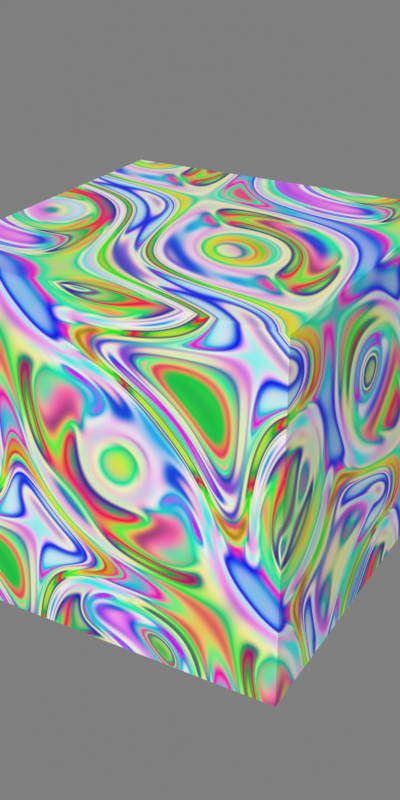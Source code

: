 # Source: template_tile_64px.blend  (saved by Blender 2.83.19; exported with 4.5.12 LTS)
import bpy
from mathutils import Matrix  # noqa: F401  (used for matrix-valued properties, if any)

bpy.ops.wm.read_factory_settings(use_empty=True)
scene = bpy.context.scene
scene.name = 'Scene'

# ---- collections
col_accessories = bpy.data.collections.new('accessories'); scene.collection.children.link(col_accessories)
col_model = bpy.data.collections.new('model'); scene.collection.children.link(col_model)

# ---- materials (node trees are filled in below, after node groups)
mat_demo_material = bpy.data.materials.new('demo material')
mat_demo_material.use_transparent_shadow = False

# ---- material node trees
mat_demo_material.use_nodes = True; mat_demo_material.node_tree.nodes.clear()
_N = mat_demo_material.node_tree.nodes; _L = mat_demo_material.node_tree.links
n0 = _N.new('ShaderNodeBsdfPrincipled'); n0.name = 'Principled BSDF'; n0.location = (-40, 380)
n0.distribution = 'GGX'
n0.subsurface_method = 'BURLEY'
n0.inputs[3].default_value = 1.45
n0.inputs[27].default_value = (0.0, 0.0, 0.0, 1.0)
n0.inputs[28].default_value = 1.0
n1 = _N.new('ShaderNodeTexMagic'); n1.name = 'Magic Texture'; n1.location = (-200, 300)
n1.turbulence_depth = 7
n1.inputs[1].default_value = 1.0
n1.inputs[2].default_value = 2.0
n2 = _N.new('ShaderNodeOutputMaterial'); n2.name = 'Material Output'; n2.location = (220, 380)
_L.new(n0.outputs[0], n2.inputs[0])
_L.new(n1.outputs[0], n0.inputs[0])
n2.is_active_output = True

# ---- world
world_world = bpy.data.worlds.new('World'); scene.world = world_world
world_world.color = (0.214, 0.214, 0.214)
world_world.use_sun_shadow = False
world_world.sun_shadow_jitter_overblur = 0.0

# ---- meshes
me_cube = bpy.data.meshes.new('Cube')
me_cube.from_pydata([(-0.5, -0.5, -0.5), (-0.5, -0.5, 0.5), (-0.5, 0.5, -0.5), (-0.5, 0.5, 0.5), (0.5, -0.5, -0.5), (0.5, -0.5, 0.5), (0.5, 0.5, -0.5), (0.5, 0.5, 0.5)], [], [(0, 1, 3, 2), (2, 3, 7, 6), (6, 7, 5, 4), (4, 5, 1, 0), (2, 6, 4, 0), (7, 3, 1, 5)])
_uv = me_cube.uv_layers.new(name='UVMap')
_uv.uv.foreach_set('vector', [0.375, 0.0, 0.625, 0.0, 0.625, 0.25, 0.375, 0.25, 0.375, 0.25, 0.625, 0.25, 0.625, 0.5, 0.375, 0.5, 0.375, 0.5, 0.625, 0.5, 0.625, 0.75, 0.375, 0.75, 0.375, 0.75, 0.625, 0.75, 0.625, 1.0, 0.375, 1.0, 0.125, 0.5, 0.375, 0.5, 0.375, 0.75, 0.125, 0.75, 0.625, 0.5, 0.875, 0.5, 0.875, 0.75, 0.625, 0.75])
me_cube.materials.append(mat_demo_material)
me_cube.use_remesh_fix_poles = True
me_cube.use_remesh_preserve_attributes = False
me_cube.use_mirror_vertex_groups = False
me_cube.update()

# ---- objects
ob_sun = bpy.data.objects.new('Sun', None)
ob_shadow_catcher_container = bpy.data.objects.new('shadow catcher container', None)
ob_camera_front = bpy.data.objects.new('camera_front', None)
ob_1m_cube = bpy.data.objects.new('1m cube', me_cube)

# ---- transforms, parenting, visibility, modifiers, constraints
ob_sun.location = (0.0, 0.0, 0.0)
ob_shadow_catcher_container.location = (0.0, 0.0, 0.0)
ob_camera_front.location = (0.0, 0.0, 0.0)
ob_1m_cube.location = (0.0, 0.0, 0.5)
ob_1m_cube.rotation_euler = (0.0, -0.0, 0.1745)
ob_1m_cube.color = (0.08001, 0.08001, 0.08001, 1.0)
ob_1m_cube.lineart.crease_threshold = 0.0

# ---- collection membership
col_accessories.objects.link(ob_sun)
col_accessories.objects.link(ob_shadow_catcher_container)
col_accessories.objects.link(ob_camera_front)
col_model.objects.link(ob_1m_cube)

# ---- scene / render settings (as saved in the file)
scene.camera = ob_camera_front
scene.frame_start = 1; scene.frame_end = 1; scene.frame_set(1)
scene.render.engine = 'BLENDER_EEVEE_NEXT'
scene.render.resolution_x = 32
scene.render.resolution_y = 64
scene.render.filter_size = 0.0
scene.render.film_transparent = True
scene.cycles.use_denoising = False
scene.cycles.samples = 128
scene.cycles.sampling_pattern = 'TABULATED_SOBOL'
scene.cycles.use_adaptive_sampling = False
scene.cycles.use_light_tree = False
scene.view_settings.view_transform = 'Standard'
bpy.context.view_layer.update()

# ---- added for rendering (the .blend has no active camera and no usable light): camera, sun
cam_auto = bpy.data.cameras.new('AutoCamera')
cam_auto.lens = 50.0
cam_auto.sensor_width = 36.0
cam_auto.clip_end = 1000.0
ob_auto_camera = bpy.data.objects.new('AutoCamera', cam_auto)
scene.collection.objects.link(ob_auto_camera)
ob_auto_camera.location = (1.77586, -2.13104, 1.92069)
ob_auto_camera.rotation_euler = (1.09748, -7.21219e-08, 0.694738)
scene.camera = ob_auto_camera
light_auto_sun = bpy.data.lights.new('AutoSun', 'SUN')
light_auto_sun.energy = 3.0
light_auto_sun.angle = 0.0523599
ob_auto_sun = bpy.data.objects.new('AutoSun', light_auto_sun)
scene.collection.objects.link(ob_auto_sun)
ob_auto_sun.rotation_euler = (0.872665, 0.174533, 0.523599)
bpy.context.view_layer.update()
